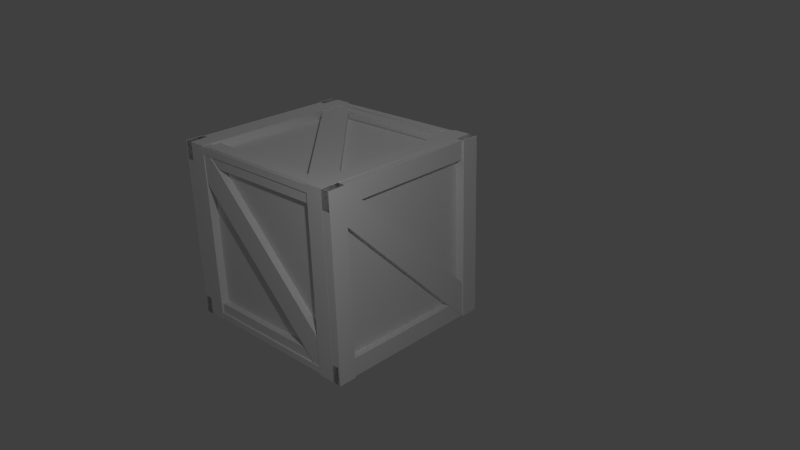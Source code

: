 # Source: model.blend  (saved by Blender 2.73.0; exported with 4.5.12 LTS)
import bpy
from mathutils import Matrix  # noqa: F401  (used for matrix-valued properties, if any)

bpy.ops.wm.read_factory_settings(use_empty=True)
scene = bpy.context.scene
scene.name = 'Scene'

# ---- collections
col_collection_1 = bpy.data.collections.new('Collection 1'); scene.collection.children.link(col_collection_1)

# ---- world
world_world = bpy.data.worlds.new('World'); scene.world = world_world
world_world.color = (0.05088, 0.05088, 0.05088)
world_world.use_sun_shadow = False
world_world.sun_shadow_jitter_overblur = 0.0
world_world.cycles.sampling_method = 'MANUAL'
world_world.cycles.sample_map_resolution = 256

# ---- cameras
cam_camera = bpy.data.cameras.new('Camera')
cam_camera.clip_end = 100.0
cam_camera.lens = 35.0
cam_camera.sensor_width = 32.0
cam_camera.sensor_height = 18.0
cam_camera.ortho_scale = 7.314
cam_camera.dof.focus_distance = 0.0
cam_camera.dof.aperture_fstop = 128.0

# ---- lights
light_lamp_002 = bpy.data.lights.new('Lamp.002', 'POINT')
light_lamp_002.transmission_factor = 0.0
light_lamp_002.cutoff_distance = 30.0
light_lamp_002.energy = 100.0
light_lamp_002.shadow_buffer_clip_start = 1.001
light_lamp_002.shadow_soft_size = 0.1
light_lamp_002.shadow_maximum_resolution = 0.006
light_lamp_002.use_absolute_resolution = True
light_lamp_002.cycles.use_multiple_importance_sampling = False
light_lamp = bpy.data.lights.new('Lamp', 'POINT')
light_lamp.transmission_factor = 0.0
light_lamp.cutoff_distance = 30.0
light_lamp.energy = 100.0
light_lamp.shadow_buffer_clip_start = 1.001
light_lamp.shadow_soft_size = 0.1
light_lamp.shadow_maximum_resolution = 0.006
light_lamp.use_absolute_resolution = True
light_lamp.cycles.use_multiple_importance_sampling = False

# ---- meshes
me_cube_007 = bpy.data.meshes.new('Cube.007')
me_cube_007.from_pydata([(-1.0, 1.0, -1.0), (1.0, 1.0, -1.0), (-1.0, 1.0, 1.0), (1.0, 1.0, 1.0), (0.8, 1.0, 1.0), (1.0, 1.0, 0.8), (-1.0, 1.0, -0.8), (-0.8, 1.0, -1.0), (-1.0, 1.09, -1.0), (1.0, 1.09, 1.0), (0.8, 1.09, 1.0), (1.0, 1.09, 0.8), (-1.0, 1.09, -0.8), (-0.8, 1.09, -1.0), (-0.8, 1.0, 1.0), (-1.0, 1.1, -1.0), (-1.0, 1.1, 1.0), (-0.8, 1.1, -1.0), (-0.8, 1.1, 1.0), (-1.0, 1.0, 0.8), (-1.0, 1.08, 1.0), (1.0, 1.08, 1.0), (1.0, 1.08, 0.8), (-1.0, 1.08, 0.8), (1.0, 1.0, -0.8), (-1.0, 1.0, -1.0), (1.0, 1.0, -1.0), (-1.0, 1.0, -0.8), (1.0, 1.0, -0.8), (-1.0, 1.08, -1.0), (1.0, 1.08, -1.0), (-1.0, 1.08, -0.8), (1.0, 1.08, -0.8), (0.8, 1.0, -1.0), (1.0, 1.1, 1.0), (0.8, 1.1, 1.0), (1.0, 1.1, -1.0), (0.8, 1.1, -1.0), (-1.0, 1.0, -1.0), (-1.0, 1.0, 1.0), (-1.0, 1.1, -1.0), (-1.0, 1.1, 1.0), (-1.0, 1.0, 0.8), (-1.0, 1.0, -1.0), (-1.0, 1.0, 1.0), (-1.0, 1.1, -1.0), (-1.0, 1.1, 1.0), (-1.0, 1.0, 0.8), (1.0, -1.0, -1.0), (-1.0, -1.0, -1.0), (1.0, -1.0, 1.0), (-1.0, -1.0, 1.0), (-0.8, -1.0, 1.0), (-1.0, -1.0, 0.8), (1.0, -1.0, -0.8), (0.8, -1.0, -1.0), (1.0, -1.09, -1.0), (-1.0, -1.09, 1.0), (-0.8, -1.09, 1.0), (-1.0, -1.09, 0.8), (1.0, -1.09, -0.8), (0.8, -1.09, -1.0), (0.8, -1.0, 1.0), (1.0, -1.1, -1.0), (1.0, -1.1, 1.0), (0.8, -1.1, -1.0), (0.8, -1.1, 1.0), (1.0, -1.0, 0.8), (1.0, -1.08, 1.0), (-1.0, -1.08, 1.0), (-1.0, -1.08, 0.8), (1.0, -1.08, 0.8), (-1.0, -1.0, -0.8), (1.0, -1.0, -1.0), (-1.0, -1.0, -1.0), (1.0, -1.0, -0.8), (-1.0, -1.0, -0.8), (1.0, -1.08, -1.0), (-1.0, -1.08, -1.0), (1.0, -1.08, -0.8), (-1.0, -1.08, -0.8), (-0.8, -1.0, -1.0), (-1.0, -1.1, 1.0), (-0.8, -1.1, 1.0), (-1.0, -1.1, -1.0), (-0.8, -1.1, -1.0), (-1.0, -1.096, 1.0), (-1.0, -1.096, -1.0), (-1.0, 1.096, 1.0), (-1.0, 1.096, -1.0), (-1.0, 1.096, -0.8), (-1.0, 0.877, -1.0), (-1.0, -0.877, 1.0), (-1.0, -1.096, 0.8), (-1.09, -1.096, 1.0), (-1.09, 1.096, -1.0), (-1.09, 1.096, -0.8), (-1.09, 0.877, -1.0), (-1.09, -0.877, 1.0), (-1.09, -1.096, 0.8), (-1.0, 1.096, 0.8), (-1.1, -1.096, 1.0), (-1.1, 1.096, 1.0), (-1.1, -1.096, 0.8), (-1.1, 1.096, 0.8), (-1.0, 0.877, 1.0), (-1.08, 1.096, 1.0), (-1.08, 1.096, -1.0), (-1.08, 0.877, -1.0), (-1.08, 0.877, 1.0), (-1.0, -0.877, -1.0), (-1.0, -1.096, 1.0), (-1.0, -1.096, -1.0), (-1.0, -0.877, 1.0), (-1.0, -0.877, -1.0), (-1.08, -1.096, 1.0), (-1.08, -1.096, -1.0), (-1.08, -0.877, 1.0), (-1.08, -0.877, -1.0), (-1.0, -1.096, -0.8), (-1.1, 1.096, -1.0), (-1.1, 1.096, -0.8), (-1.1, -1.096, -1.0), (-1.1, -1.096, -0.8), (1.0, -1.096, 0.9101), (-1.0, -1.096, 0.9101), (1.0, 1.096, 0.9101), (-1.0, 1.096, 0.9101), (-0.8, 1.096, 0.9101), (-1.0, 0.877, 0.9101), (1.0, -0.877, 0.9101), (0.8, -1.096, 0.9101), (1.0, -1.096, 0.992), (-1.0, 1.096, 0.992), (-0.8, 1.096, 0.992), (-1.0, 0.877, 0.992), (1.0, -0.877, 0.992), (0.8, -1.096, 0.992), (0.8, 1.096, 0.9101), (1.0, -1.096, 1.001), (1.0, 1.096, 1.001), (0.8, -1.096, 1.001), (0.8, 1.096, 1.001), (1.0, 0.877, 0.9101), (1.0, 1.096, 0.9829), (-1.0, 1.096, 0.9829), (-1.0, 0.877, 0.9829), (1.0, 0.877, 0.9829), (-1.0, -0.877, 0.9101), (1.0, -1.096, 0.9101), (-1.0, -1.096, 0.9101), (1.0, -0.877, 0.9101), (-1.0, -0.877, 0.9101), (1.0, -1.096, 0.9829), (-1.0, -1.096, 0.9829), (1.0, -0.877, 0.9829), (-1.0, -0.877, 0.9829), (-0.8, -1.096, 0.9101), (-1.0, 1.096, 1.001), (-0.8, 1.096, 1.001), (-1.0, -1.096, 1.001), (-0.8, -1.096, 1.001), (-1.0, -1.096, -0.9101), (1.0, -1.096, -0.9101), (-1.0, 1.096, -0.9101), (1.0, 1.096, -0.9101), (0.8, 1.096, -0.9101), (1.0, 0.877, -0.9101), (-1.0, -0.877, -0.9101), (-0.8, -1.096, -0.9101), (-1.0, -1.096, -0.992), (1.0, 1.096, -0.992), (0.8, 1.096, -0.992), (1.0, 0.877, -0.992), (-1.0, -0.877, -0.992), (-0.8, -1.096, -0.992), (-0.8, 1.096, -0.9101), (-1.0, -1.096, -1.001), (-1.0, 1.096, -1.001), (-0.8, -1.096, -1.001), (-0.8, 1.096, -1.001), (-1.0, 0.877, -0.9101), (-1.0, 1.096, -0.9829), (1.0, 1.096, -0.9829), (1.0, 0.877, -0.9829), (-1.0, 0.877, -0.9829), (1.0, -0.877, -0.9101), (-1.0, -1.096, -0.9101), (1.0, -1.096, -0.9101), (-1.0, -0.877, -0.9101), (1.0, -0.877, -0.9101), (-1.0, -1.096, -0.9829), (1.0, -1.096, -0.9829), (-1.0, -0.877, -0.9829), (1.0, -0.877, -0.9829), (0.8, -1.096, -0.9101), (1.0, 1.096, -1.001), (0.8, 1.096, -1.001), (1.0, -1.096, -1.001), (0.8, -1.096, -1.001), (1.0, -1.096, -1.0), (1.0, -1.096, 1.0), (1.0, 1.096, -1.0), (1.0, 1.096, 1.0), (1.0, 1.096, 0.8), (1.0, 0.877, 1.0), (1.0, -0.877, -1.0), (1.0, -1.096, -0.8), (1.09, -1.096, -1.0), (1.09, 1.096, 1.0), (1.09, 1.096, 0.8), (1.09, 0.877, 1.0), (1.09, -0.877, -1.0), (1.09, -1.096, -0.8), (1.0, 1.096, -0.8), (1.1, -1.096, -1.0), (1.1, 1.096, -1.0), (1.1, -1.096, -0.8), (1.1, 1.096, -0.8), (1.0, 0.877, -1.0), (1.08, 1.096, -1.0), (1.08, 1.096, 1.0), (1.08, 0.877, 1.0), (1.08, 0.877, -1.0), (1.0, -0.877, 1.0), (1.0, -1.096, -1.0), (1.0, -1.096, 1.0), (1.0, -0.877, -1.0), (1.0, -0.877, 1.0), (1.08, -1.096, -1.0), (1.08, -1.096, 1.0), (1.08, -0.877, -1.0), (1.08, -0.877, 1.0), (1.0, -1.096, 0.8), (1.1, 1.096, 1.0), (1.1, 1.096, 0.8), (1.1, -1.096, 1.0), (1.1, -1.096, 0.8)], [(5, 1), (2, 4), (2, 6), (1, 7), (53, 49), (50, 52), (50, 54), (49, 55), (91, 87), (88, 90), (88, 92), (87, 93), (129, 125), (126, 128), (126, 130), (125, 131), (167, 163), (164, 166), (164, 168), (163, 169), (205, 201), (202, 204), (202, 206), (201, 207)], [(3, 24, 1, 0, 19, 2, 14), (5, 7, 13, 11), (12, 10, 9, 11, 13, 8), (6, 4, 10, 12), (3, 5, 11, 9), (7, 0, 8, 13), (4, 3, 9, 10), (0, 6, 12, 8), (7, 14, 18, 17), (17, 18, 16, 15), (14, 2, 16, 18), (19, 0, 38, 42), (0, 7, 17, 15), (19, 5, 22, 23), (23, 22, 21, 20), (3, 2, 20, 21), (2, 19, 23, 20), (5, 3, 21, 22), (24, 6, 27, 28), (28, 27, 31, 32), (0, 1, 26, 33, 25), (1, 24, 28, 26), (6, 0, 25, 27), (32, 31, 29, 30), (25, 33, 26, 30, 29), (26, 28, 32, 30), (27, 25, 29, 31), (26, 3, 34, 36), (35, 37, 36, 34), (4, 33, 37, 35), (33, 26, 36, 37), (3, 4, 35, 34), (42, 38, 43, 47), (0, 15, 40, 38), (16, 2, 39, 41), (15, 16, 41, 40), (2, 19, 42, 39), (44, 47, 43, 45, 46), (38, 40, 45, 43), (41, 39, 44, 46), (40, 41, 46, 45), (39, 42, 47, 44), (51, 72, 49, 48, 67, 50, 62), (53, 55, 61, 59), (60, 58, 57, 59, 61, 56), (54, 52, 58, 60), (51, 53, 59, 57), (55, 48, 56, 61), (52, 51, 57, 58), (48, 54, 60, 56), (55, 62, 66, 65), (65, 66, 64, 63), (62, 50, 64, 66), (50, 67, 48, 63, 64), (48, 55, 65, 63), (67, 53, 70, 71), (71, 70, 69, 68), (51, 50, 68, 69), (50, 67, 71, 68), (53, 51, 69, 70), (72, 54, 75, 76), (76, 75, 79, 80), (48, 49, 74, 81, 73), (49, 72, 76, 74), (54, 48, 73, 75), (80, 79, 77, 78), (73, 81, 74, 78, 77), (74, 76, 80, 78), (75, 73, 77, 79), (74, 51, 82, 84), (83, 85, 84, 82), (52, 81, 85, 83), (81, 74, 84, 85), (51, 52, 83, 82), (89, 110, 87, 86, 105, 88, 100), (91, 93, 99, 97), (98, 96, 95, 97, 99, 94), (92, 90, 96, 98), (89, 91, 97, 95), (93, 86, 94, 99), (90, 89, 95, 96), (86, 92, 98, 94), (93, 100, 104, 103), (103, 104, 102, 101), (100, 88, 102, 104), (88, 105, 86, 101, 102), (86, 93, 103, 101), (105, 91, 108, 109), (109, 108, 107, 106), (89, 88, 106, 107), (88, 105, 109, 106), (91, 89, 107, 108), (110, 92, 113, 114), (114, 113, 117, 118), (86, 87, 112, 119, 111), (87, 110, 114, 112), (92, 86, 111, 113), (118, 117, 115, 116), (111, 119, 112, 116, 115), (112, 114, 118, 116), (113, 111, 115, 117), (112, 89, 120, 122), (121, 123, 122, 120), (90, 119, 123, 121), (119, 112, 122, 123), (89, 90, 121, 120), (127, 148, 125, 124, 143, 126, 138), (129, 131, 137, 135), (136, 134, 133, 135, 137, 132), (130, 128, 134, 136), (127, 129, 135, 133), (131, 124, 132, 137), (128, 127, 133, 134), (124, 130, 136, 132), (131, 138, 142, 141), (141, 142, 140, 139), (138, 126, 140, 142), (126, 143, 124, 139, 140), (124, 131, 141, 139), (143, 129, 146, 147), (147, 146, 145, 144), (127, 126, 144, 145), (126, 143, 147, 144), (129, 127, 145, 146), (148, 130, 151, 152), (152, 151, 155, 156), (124, 125, 150, 157, 149), (125, 148, 152, 150), (130, 124, 149, 151), (156, 155, 153, 154), (149, 157, 150, 154, 153), (150, 152, 156, 154), (151, 149, 153, 155), (150, 127, 158, 160), (159, 161, 160, 158), (128, 157, 161, 159), (157, 150, 160, 161), (127, 128, 159, 158), (165, 186, 163, 162, 181, 164, 176), (167, 169, 175, 173), (174, 172, 171, 173, 175, 170), (168, 166, 172, 174), (165, 167, 173, 171), (169, 162, 170, 175), (166, 165, 171, 172), (162, 168, 174, 170), (169, 176, 180, 179), (179, 180, 178, 177), (176, 164, 178, 180), (164, 181, 162, 177, 178), (162, 169, 179, 177), (181, 167, 184, 185), (185, 184, 183, 182), (165, 164, 182, 183), (164, 181, 185, 182), (167, 165, 183, 184), (186, 168, 189, 190), (190, 189, 193, 194), (162, 163, 188, 195, 187), (163, 186, 190, 188), (168, 162, 187, 189), (194, 193, 191, 192), (187, 195, 188, 192, 191), (188, 190, 194, 192), (189, 187, 191, 193), (188, 165, 196, 198), (197, 199, 198, 196), (166, 195, 199, 197), (195, 188, 198, 199), (165, 166, 197, 196), (203, 224, 201, 200, 219, 202, 214), (205, 207, 213, 211), (212, 210, 209, 211, 213, 208), (206, 204, 210, 212), (203, 205, 211, 209), (207, 200, 208, 213), (204, 203, 209, 210), (200, 206, 212, 208), (207, 214, 218, 217), (217, 218, 216, 215), (214, 202, 216, 218), (202, 219, 200, 215, 216), (200, 207, 217, 215), (219, 205, 222, 223), (223, 222, 221, 220), (203, 202, 220, 221), (202, 219, 223, 220), (205, 203, 221, 222), (224, 206, 227, 228), (228, 227, 231, 232), (200, 201, 226, 233, 225), (201, 224, 228, 226), (206, 200, 225, 227), (232, 231, 229, 230), (225, 233, 226, 230, 229), (226, 228, 232, 230), (227, 225, 229, 231), (226, 203, 234, 236), (235, 237, 236, 234), (204, 233, 237, 235), (233, 226, 236, 237), (203, 204, 235, 234)])
me_cube_007.use_remesh_preserve_volume = False
me_cube_007.use_remesh_preserve_attributes = False
me_cube_007.use_mirror_vertex_groups = False
me_cube_007.update()

# ---- objects
ob_lamp_002 = bpy.data.objects.new('Lamp.002', light_lamp_002)
ob_crate = bpy.data.objects.new('Crate', me_cube_007)
ob_lamp = bpy.data.objects.new('Lamp', light_lamp)
ob_camera = bpy.data.objects.new('Camera', cam_camera)

# ---- transforms, parenting, visibility, modifiers, constraints
ob_lamp_002.location = (-2.518, -3.487, 2.732)
ob_lamp_002.rotation_euler = (0.6503, 0.05522, 1.866)
ob_lamp_002.lock_rotations_4d = False
ob_lamp_002.empty_display_type = 'ARROWS'
ob_lamp_002.color = (0.0, 0.0, 0.0, 0.0)
ob_lamp_002.lineart.crease_threshold = 0.0
ob_crate.location = (0.0, 0.0, 0.0)
ob_crate.rotation_euler = (1.571, -4.371e-08, 1.571)
ob_crate.scale = (1.0, 0.9122, 1.0)
ob_crate.lineart.crease_threshold = 0.0
ob_lamp.location = (4.076, 1.005, 5.904)
ob_lamp.rotation_euler = (0.6503, 0.05522, 1.866)
ob_lamp.lock_rotations_4d = False
ob_lamp.empty_display_type = 'ARROWS'
ob_lamp.color = (0.0, 0.0, 0.0, 0.0)
ob_lamp.lineart.crease_threshold = 0.0
ob_camera.location = (-5.551, -6.481, 3.785)
ob_camera.rotation_euler = (1.153, 0.0253, -7.083)
ob_camera.lock_rotations_4d = False
ob_camera.empty_display_type = 'ARROWS'
ob_camera.color = (0.0, 0.0, 0.0, 0.0)
ob_camera.display_type = 'WIRE'
ob_camera.lineart.crease_threshold = 0.0

# ---- collection membership
col_collection_1.objects.link(ob_lamp_002)
col_collection_1.objects.link(ob_crate)
col_collection_1.objects.link(ob_lamp)
col_collection_1.objects.link(ob_camera)

# ---- scene / render settings (as saved in the file)
scene.camera = ob_camera
scene.frame_start = 1; scene.frame_end = 250; scene.frame_set(1)
scene.render.engine = 'BLENDER_EEVEE_NEXT'
scene.render.resolution_percentage = 50
scene.render.dither_intensity = 0.0
scene.cycles.use_denoising = False
scene.cycles.samples = 10
scene.cycles.sampling_pattern = 'TABULATED_SOBOL'
scene.cycles.light_sampling_threshold = 0.0
scene.cycles.use_adaptive_sampling = False
scene.cycles.use_light_tree = False
scene.cycles.blur_glossy = 0.0
scene.cycles.pixel_filter_type = 'GAUSSIAN'
scene.cycles.sample_clamp_indirect = 0.0
scene.view_settings.view_transform = 'Standard'
bpy.context.view_layer.update()
